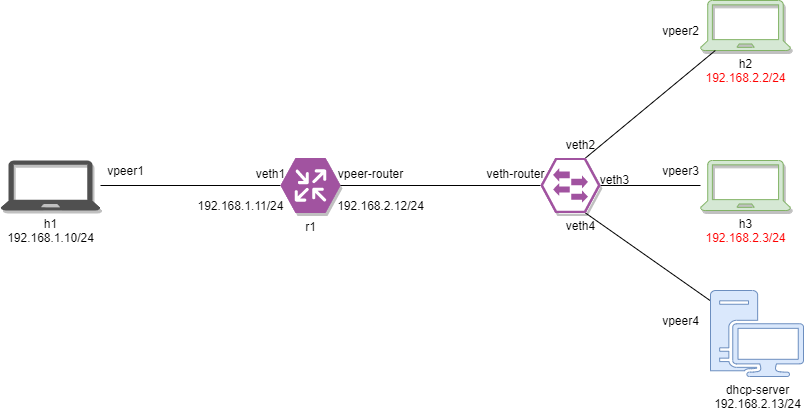

The diagram above was exported from draw.io. Its source (the exported page's mxGraphModel, read from the mxfile embedded in the PNG):
<mxGraphModel dx="868" dy="454" grid="1" gridSize="10" guides="1" tooltips="1" connect="1" arrows="1" fold="1" page="1" pageScale="1" pageWidth="827" pageHeight="1169" math="0" shadow="0">
  <root>
    <mxCell id="0" />
    <mxCell id="1" parent="0" />
    <mxCell id="Qjj1GsqAgw6zqFt4zkow-9" style="rounded=0;orthogonalLoop=1;jettySize=auto;html=1;entryX=0;entryY=0.5;entryDx=0;entryDy=0;entryPerimeter=0;endArrow=none;endFill=0;" edge="1" parent="1" source="Qjj1GsqAgw6zqFt4zkow-1" target="Qjj1GsqAgw6zqFt4zkow-6">
      <mxGeometry relative="1" as="geometry" />
    </mxCell>
    <mxCell id="Qjj1GsqAgw6zqFt4zkow-1" value="h1&lt;br&gt;192.168.1.10/24" style="pointerEvents=1;shadow=1;dashed=0;html=1;strokeColor=none;fillColor=#505050;labelPosition=center;verticalLabelPosition=bottom;verticalAlign=top;outlineConnect=0;align=center;shape=mxgraph.office.devices.laptop;" vertex="1" parent="1">
      <mxGeometry x="10" y="200" width="100" height="50" as="geometry" />
    </mxCell>
    <mxCell id="Qjj1GsqAgw6zqFt4zkow-2" value="h3&lt;br&gt;&lt;font color=&quot;#ff0000&quot;&gt;192.168.2.3/24&lt;/font&gt;" style="pointerEvents=1;shadow=1;dashed=0;html=1;strokeColor=#82b366;fillColor=#d5e8d4;labelPosition=center;verticalLabelPosition=bottom;verticalAlign=top;outlineConnect=0;align=center;shape=mxgraph.office.devices.laptop;sketch=0;" vertex="1" parent="1">
      <mxGeometry x="710" y="200" width="90" height="50" as="geometry" />
    </mxCell>
    <mxCell id="Qjj1GsqAgw6zqFt4zkow-3" value="h2&lt;br&gt;&lt;font color=&quot;#ff0000&quot;&gt;192.168.2.2/24&lt;/font&gt;" style="pointerEvents=1;shadow=1;dashed=0;html=1;strokeColor=#82b366;fillColor=#d5e8d4;labelPosition=center;verticalLabelPosition=bottom;verticalAlign=top;outlineConnect=0;align=center;shape=mxgraph.office.devices.laptop;" vertex="1" parent="1">
      <mxGeometry x="710" y="40" width="90" height="50" as="geometry" />
    </mxCell>
    <mxCell id="Qjj1GsqAgw6zqFt4zkow-6" value="r1" style="verticalLabelPosition=bottom;html=1;fillColor=#A153A0;strokeColor=#ffffff;verticalAlign=top;align=center;points=[[0,0.5,0],[0.125,0.25,0],[0.25,0,0],[0.5,0,0],[0.75,0,0],[0.875,0.25,0],[1,0.5,0],[0.875,0.75,0],[0.75,1,0],[0.5,1,0],[0.125,0.75,0]];pointerEvents=1;shape=mxgraph.cisco_safe.compositeIcon;bgIcon=mxgraph.cisco_safe.design.blank_device;resIcon=mxgraph.cisco_safe.design.router;shadow=1;sketch=0;" vertex="1" parent="1">
      <mxGeometry x="290" y="197.5" width="60" height="55" as="geometry" />
    </mxCell>
    <mxCell id="Qjj1GsqAgw6zqFt4zkow-11" style="edgeStyle=none;rounded=0;orthogonalLoop=1;jettySize=auto;html=1;exitX=0;exitY=0.5;exitDx=0;exitDy=0;exitPerimeter=0;entryX=1;entryY=0.5;entryDx=0;entryDy=0;entryPerimeter=0;endArrow=none;endFill=0;" edge="1" parent="1" source="Qjj1GsqAgw6zqFt4zkow-10" target="Qjj1GsqAgw6zqFt4zkow-6">
      <mxGeometry relative="1" as="geometry" />
    </mxCell>
    <mxCell id="Qjj1GsqAgw6zqFt4zkow-12" style="edgeStyle=none;rounded=0;orthogonalLoop=1;jettySize=auto;html=1;exitX=0.75;exitY=0;exitDx=0;exitDy=0;exitPerimeter=0;endArrow=none;endFill=0;" edge="1" parent="1" source="Qjj1GsqAgw6zqFt4zkow-10" target="Qjj1GsqAgw6zqFt4zkow-3">
      <mxGeometry relative="1" as="geometry" />
    </mxCell>
    <mxCell id="Qjj1GsqAgw6zqFt4zkow-13" style="edgeStyle=none;rounded=0;orthogonalLoop=1;jettySize=auto;html=1;exitX=1;exitY=0.5;exitDx=0;exitDy=0;exitPerimeter=0;endArrow=none;endFill=0;" edge="1" parent="1" source="Qjj1GsqAgw6zqFt4zkow-10" target="Qjj1GsqAgw6zqFt4zkow-2">
      <mxGeometry relative="1" as="geometry" />
    </mxCell>
    <mxCell id="Qjj1GsqAgw6zqFt4zkow-18" style="edgeStyle=none;rounded=0;orthogonalLoop=1;jettySize=auto;html=1;exitX=0.75;exitY=1;exitDx=0;exitDy=0;exitPerimeter=0;endArrow=none;endFill=0;" edge="1" parent="1" source="Qjj1GsqAgw6zqFt4zkow-10" target="Qjj1GsqAgw6zqFt4zkow-17">
      <mxGeometry relative="1" as="geometry" />
    </mxCell>
    <mxCell id="Qjj1GsqAgw6zqFt4zkow-10" value="" style="verticalLabelPosition=bottom;html=1;fillColor=#A153A0;strokeColor=#ffffff;verticalAlign=top;align=center;points=[[0,0.5,0],[0.125,0.25,0],[0.25,0,0],[0.5,0,0],[0.75,0,0],[0.875,0.25,0],[1,0.5,0],[0.875,0.75,0],[0.75,1,0],[0.5,1,0],[0.125,0.75,0]];pointerEvents=1;shape=mxgraph.cisco_safe.compositeIcon;bgIcon=mxgraph.cisco_safe.design.blank_device;resIcon=mxgraph.cisco_safe.design.access_switch_2;shadow=1;sketch=0;" vertex="1" parent="1">
      <mxGeometry x="550" y="197.5" width="60" height="55" as="geometry" />
    </mxCell>
    <mxCell id="Qjj1GsqAgw6zqFt4zkow-17" value="dhcp-server&lt;br&gt;192.168.2.13/24" style="pointerEvents=1;shadow=0;dashed=0;html=1;strokeColor=#6c8ebf;fillColor=#dae8fc;labelPosition=center;verticalLabelPosition=bottom;verticalAlign=top;outlineConnect=0;align=center;shape=mxgraph.office.devices.workstation;sketch=0;" vertex="1" parent="1">
      <mxGeometry x="720" y="330" width="93" height="86" as="geometry" />
    </mxCell>
    <mxCell id="Qjj1GsqAgw6zqFt4zkow-19" value="192.168.1.11/24" style="text;html=1;align=center;verticalAlign=middle;resizable=0;points=[];autosize=1;" vertex="1" parent="1">
      <mxGeometry x="200" y="235" width="100" height="20" as="geometry" />
    </mxCell>
    <mxCell id="Qjj1GsqAgw6zqFt4zkow-20" value="192.168.2.12/24" style="text;html=1;align=center;verticalAlign=middle;resizable=0;points=[];autosize=1;" vertex="1" parent="1">
      <mxGeometry x="340" y="235" width="100" height="20" as="geometry" />
    </mxCell>
    <mxCell id="Qjj1GsqAgw6zqFt4zkow-21" value="veth1" style="text;html=1;align=center;verticalAlign=middle;resizable=0;points=[];autosize=1;" vertex="1" parent="1">
      <mxGeometry x="260" y="202.5" width="40" height="20" as="geometry" />
    </mxCell>
    <mxCell id="Qjj1GsqAgw6zqFt4zkow-22" value="vpeer-router" style="text;html=1;align=center;verticalAlign=middle;resizable=0;points=[];autosize=1;" vertex="1" parent="1">
      <mxGeometry x="340" y="202.5" width="80" height="20" as="geometry" />
    </mxCell>
    <mxCell id="Qjj1GsqAgw6zqFt4zkow-23" value="veth-router" style="text;html=1;align=center;verticalAlign=middle;resizable=0;points=[];autosize=1;" vertex="1" parent="1">
      <mxGeometry x="490" y="202.5" width="70" height="20" as="geometry" />
    </mxCell>
    <mxCell id="Qjj1GsqAgw6zqFt4zkow-24" value="vpeer1" style="text;html=1;align=center;verticalAlign=middle;resizable=0;points=[];autosize=1;" vertex="1" parent="1">
      <mxGeometry x="110" y="200" width="50" height="20" as="geometry" />
    </mxCell>
    <mxCell id="Qjj1GsqAgw6zqFt4zkow-25" value="vpeer2" style="text;html=1;align=center;verticalAlign=middle;resizable=0;points=[];autosize=1;" vertex="1" parent="1">
      <mxGeometry x="665" y="60" width="50" height="20" as="geometry" />
    </mxCell>
    <mxCell id="Qjj1GsqAgw6zqFt4zkow-26" value="vpeer3" style="text;html=1;align=center;verticalAlign=middle;resizable=0;points=[];autosize=1;" vertex="1" parent="1">
      <mxGeometry x="665" y="200" width="50" height="20" as="geometry" />
    </mxCell>
    <mxCell id="Qjj1GsqAgw6zqFt4zkow-27" value="vpeer4" style="text;html=1;align=center;verticalAlign=middle;resizable=0;points=[];autosize=1;" vertex="1" parent="1">
      <mxGeometry x="665" y="350" width="50" height="20" as="geometry" />
    </mxCell>
    <mxCell id="Qjj1GsqAgw6zqFt4zkow-28" value="veth2" style="text;html=1;align=center;verticalAlign=middle;resizable=0;points=[];autosize=1;" vertex="1" parent="1">
      <mxGeometry x="570" y="174" width="40" height="20" as="geometry" />
    </mxCell>
    <mxCell id="Qjj1GsqAgw6zqFt4zkow-29" value="veth4" style="text;html=1;align=center;verticalAlign=middle;resizable=0;points=[];autosize=1;" vertex="1" parent="1">
      <mxGeometry x="570" y="255" width="40" height="20" as="geometry" />
    </mxCell>
    <mxCell id="Qjj1GsqAgw6zqFt4zkow-30" value="veth3" style="text;html=1;align=center;verticalAlign=middle;resizable=0;points=[];autosize=1;" vertex="1" parent="1">
      <mxGeometry x="604" y="209" width="40" height="20" as="geometry" />
    </mxCell>
  </root>
</mxGraphModel>